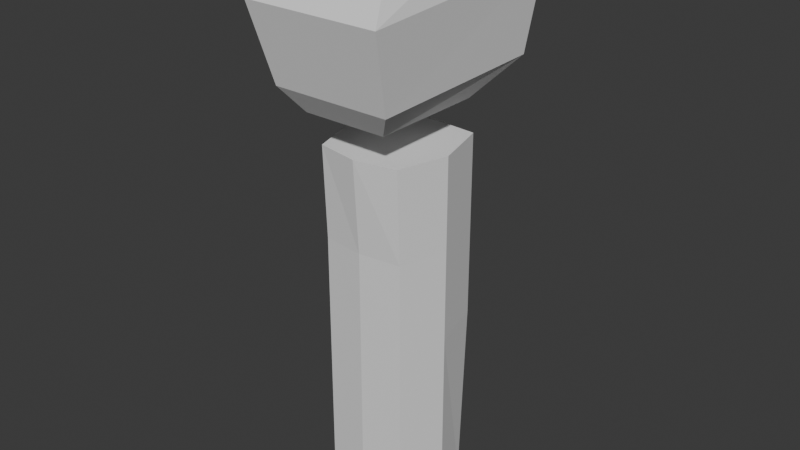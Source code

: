 # Source: feller.blend  (saved by Blender 4.0.36; exported with 4.5.12 LTS)
import bpy
from mathutils import Matrix  # noqa: F401  (used for matrix-valued properties, if any)

bpy.ops.wm.read_factory_settings(use_empty=True)
scene = bpy.context.scene
scene.name = 'Scene'

# ---- collections
col_collection = bpy.data.collections.new('Collection'); scene.collection.children.link(col_collection)

# ---- world
world_world = bpy.data.worlds.new('World'); scene.world = world_world
world_world.use_nodes = True; world_world.node_tree.nodes.clear()
_N = world_world.node_tree.nodes; _L = world_world.node_tree.links
n0 = _N.new('ShaderNodeOutputWorld'); n0.name = 'World Output'; n0.location = (300, 300)
n1 = _N.new('ShaderNodeBackground'); n1.name = 'Background'; n1.location = (10, 300)
n1.inputs[0].default_value = (0.05088, 0.05088, 0.05088, 1.0)
_L.new(n1.outputs[0], n0.inputs[0])
n0.is_active_output = True
world_world.color = (0.05088, 0.05088, 0.05088)
world_world.use_sun_shadow = False
world_world.sun_shadow_jitter_overblur = 0.0

# ---- meshes
me_cube_001 = bpy.data.meshes.new('Cube.001')
me_cube_001.from_pydata([(-0.4149, -0.6609, -0.7377), (-0.4149, 0.4562, -0.7377), (0.4149, 0.4562, -0.7377), (0.4149, -0.6609, -0.7377), (-0.5844, -0.8278, -0.4999), (-0.5844, 1.009, -0.4536), (0.5844, 1.009, -0.4536), (0.5844, -0.8278, -0.4999), (-0.5239, -0.7474, 0.5692), (-0.5239, 0.7954, 0.8599), (0.5239, 0.7954, 0.8599), (0.5239, -0.7474, 0.5692), (0.6721, 1.12, 0.3705), (0.6721, -1.034, 0.252), (-0.6721, -1.034, 0.252), (-0.6721, 1.12, 0.3705), (0.0, 0.4562, -0.7377), (0.0, -0.6609, -0.7377), (0.0, 1.009, -0.4536), (0.0, -0.8278, -0.4999), (0.0, 0.7954, 0.8599), (0.0, -0.7474, 0.5692), (0.0, 1.12, 0.3705), (0.0, -1.034, 0.252)], [], [(16, 1, 5, 18), (17, 16, 2, 3), (13, 12, 10, 11), (3, 2, 6, 7), (1, 0, 4, 5), (17, 3, 7, 19), (20, 9, 8, 21), (15, 14, 8, 9), (23, 13, 11, 21), (22, 15, 9, 20), (18, 5, 15, 22), (19, 7, 13, 23), (5, 4, 14, 15), (7, 6, 12, 13), (4, 19, 23, 14), (6, 18, 22, 12), (12, 22, 20, 10), (14, 23, 21, 8), (10, 20, 21, 11), (0, 17, 19, 4), (0, 1, 16, 17), (2, 16, 18, 6)])
_uv = me_cube_001.uv_layers.new(name='UVMap')
_uv.uv.foreach_set('vector', [0.75, 0.5457, 0.8293, 0.5457, 0.8293, 0.5457, 0.75, 0.5457, 0.75, 0.7043, 0.75, 0.5457, 0.6707, 0.5457, 0.6707, 0.7043, 0.6707, 0.7043, 0.6707, 0.5457, 0.6707, 0.5457, 0.6707, 0.7043, 0.6707, 0.7043, 0.6707, 0.5457, 0.6707, 0.5457, 0.6707, 0.7043, 0.8293, 0.5457, 0.8293, 0.7043, 0.8293, 0.7043, 0.8293, 0.5457, 0.75, 0.7043, 0.6707, 0.7043, 0.6707, 0.7043, 0.75, 0.7043, 0.75, 0.5457, 0.8293, 0.5457, 0.8293, 0.7043, 0.75, 0.7043, 0.8293, 0.5457, 0.8293, 0.7043, 0.8293, 0.7043, 0.8293, 0.5457, 0.75, 0.7043, 0.6707, 0.7043, 0.6707, 0.7043, 0.75, 0.7043, 0.75, 0.5457, 0.8293, 0.5457, 0.8293, 0.5457, 0.75, 0.5457, 0.75, 0.5457, 0.8293, 0.5457, 0.8293, 0.5457, 0.75, 0.5457, 0.75, 0.7043, 0.6707, 0.7043, 0.6707, 0.7043, 0.75, 0.7043, 0.8293, 0.5457, 0.8293, 0.7043, 0.8293, 0.7043, 0.8293, 0.5457, 0.6707, 0.7043, 0.6707, 0.5457, 0.6707, 0.5457, 0.6707, 0.7043, 0.8293, 0.7043, 0.75, 0.7043, 0.75, 0.7043, 0.8293, 0.7043, 0.6707, 0.5457, 0.75, 0.5457, 0.75, 0.5457, 0.6707, 0.5457, 0.6707, 0.5457, 0.75, 0.5457, 0.75, 0.5457, 0.6707, 0.5457, 0.8293, 0.7043, 0.75, 0.7043, 0.75, 0.7043, 0.8293, 0.7043, 0.6707, 0.5457, 0.75, 0.5457, 0.75, 0.7043, 0.6707, 0.7043, 0.8293, 0.7043, 0.75, 0.7043, 0.75, 0.7043, 0.8293, 0.7043, 0.8293, 0.7043, 0.8293, 0.5457, 0.75, 0.5457, 0.75, 0.7043, 0.6707, 0.5457, 0.75, 0.5457, 0.75, 0.5457, 0.6707, 0.5457])
me_cube_001.use_mirror_x = True
me_cube_001.update()
me_cube_002 = bpy.data.meshes.new('Cube.002')
me_cube_002.from_pydata([(0.4146, 0.4575, 1.229e-07), (0.4146, 0.5396, 3.623), (0.4146, -0.4575, 1.229e-07), (0.4146, -0.4924, 3.623), (-0.4146, 0.4575, 1.229e-07), (-0.4146, 0.5396, 3.623), (-0.4146, -0.4575, 1.229e-07), (-0.4146, -0.4924, 3.623), (-7.665e-08, -0.5076, 5.96e-08), (-8.558e-08, -0.5668, 3.623), (7.513e-08, 0.4976, 5.96e-08), (8.558e-08, 0.5668, 3.623), (0.5573, -8.415e-08, 5.96e-08), (0.5573, -8.415e-08, 3.623), (-0.5573, 8.415e-08, 5.96e-08), (-0.5573, 8.415e-08, 3.623), (0.0, 0.0, 3.623), (0.0, 0.0, 5.96e-08), (0.4146, 0.5396, 1.812), (0.4146, -0.4575, 1.812), (-0.4146, -0.4575, 1.812), (-0.4146, 0.5396, 1.812), (8.558e-08, 0.5668, 1.812), (-7.665e-08, -0.5076, 1.812), (-0.5573, 8.415e-08, 1.812), (0.5573, -8.415e-08, 1.812), (0.4146, 0.5396, 2.718), (0.4146, -0.4575, 2.718), (-0.4146, -0.4575, 2.718), (-0.4146, 0.5396, 2.718), (8.558e-08, 0.5668, 2.718), (-7.689e-08, -0.5092, 2.718), (-0.5573, 8.415e-08, 2.718), (0.5573, -8.415e-08, 2.718)], [], [(33, 13, 3, 27), (31, 9, 7, 28), (32, 15, 5, 29), (30, 11, 1, 26), (17, 14, 4, 10), (16, 13, 1, 11), (15, 16, 11, 5), (12, 17, 10, 0), (29, 5, 11, 30), (27, 3, 9, 31), (2, 8, 17, 12), (7, 9, 16, 15), (9, 3, 13, 16), (8, 6, 14, 17), (28, 7, 15, 32), (26, 1, 13, 33), (0, 18, 25, 12), (6, 20, 24, 14), (2, 19, 23, 8), (4, 21, 22, 10), (10, 22, 18, 0), (14, 24, 21, 4), (8, 23, 20, 6), (12, 25, 19, 2), (18, 26, 33, 25), (20, 28, 32, 24), (19, 27, 31, 23), (21, 29, 30, 22), (22, 30, 26, 18), (24, 32, 29, 21), (23, 31, 28, 20), (25, 33, 27, 19)])
_uv = me_cube_002.uv_layers.new(name='UVMap')
_uv.uv.foreach_set('vector', [0.5625, 0.125, 0.625, 0.125, 0.625, 0.25, 0.5625, 0.25, 0.5625, 0.375, 0.625, 0.375, 0.625, 0.5, 0.5625, 0.5, 0.5625, 0.625, 0.625, 0.625, 0.625, 0.75, 0.5625, 0.75, 0.5625, 0.875, 0.625, 0.875, 0.625, 1.0, 0.5625, 1.0, 0.25, 0.625, 0.375, 0.625, 0.375, 0.75, 0.25, 0.75, 0.75, 0.625, 0.875, 0.625, 0.875, 0.75, 0.75, 0.75, 0.625, 0.625, 0.75, 0.625, 0.75, 0.75, 0.625, 0.75, 0.125, 0.625, 0.25, 0.625, 0.25, 0.75, 0.125, 0.75, 0.5625, 0.75, 0.625, 0.75, 0.625, 0.875, 0.5625, 0.875, 0.5625, 0.25, 0.625, 0.25, 0.625, 0.375, 0.5625, 0.375, 0.125, 0.5, 0.25, 0.5, 0.25, 0.625, 0.125, 0.625, 0.625, 0.5, 0.75, 0.5, 0.75, 0.625, 0.625, 0.625, 0.75, 0.5, 0.875, 0.5, 0.875, 0.625, 0.75, 0.625, 0.25, 0.5, 0.375, 0.5, 0.375, 0.625, 0.25, 0.625, 0.5625, 0.5, 0.625, 0.5, 0.625, 0.625, 0.5625, 0.625, 0.5625, 0.0, 0.625, 0.0, 0.625, 0.125, 0.5625, 0.125, 0.375, 0.0, 0.5, 0.0, 0.5, 0.125, 0.375, 0.125, 0.375, 0.5, 0.5, 0.5, 0.5, 0.625, 0.375, 0.625, 0.375, 0.25, 0.5, 0.25, 0.5, 0.375, 0.375, 0.375, 0.375, 0.75, 0.5, 0.75, 0.5, 0.875, 0.375, 0.875, 0.375, 0.875, 0.5, 0.875, 0.5, 1.0, 0.375, 1.0, 0.375, 0.625, 0.5, 0.625, 0.5, 0.75, 0.375, 0.75, 0.375, 0.375, 0.5, 0.375, 0.5, 0.5, 0.375, 0.5, 0.375, 0.125, 0.5, 0.125, 0.5, 0.25, 0.375, 0.25, 0.5, 0.0, 0.5625, 0.0, 0.5625, 0.125, 0.5, 0.125, 0.5, 0.5, 0.5625, 0.5, 0.5625, 0.625, 0.5, 0.625, 0.5, 0.25, 0.5625, 0.25, 0.5625, 0.375, 0.5, 0.375, 0.5, 0.75, 0.5625, 0.75, 0.5625, 0.875, 0.5, 0.875, 0.5, 0.875, 0.5625, 0.875, 0.5625, 1.0, 0.5, 1.0, 0.5, 0.625, 0.5625, 0.625, 0.5625, 0.75, 0.5, 0.75, 0.5, 0.375, 0.5625, 0.375, 0.5625, 0.5, 0.5, 0.5, 0.5, 0.125, 0.5625, 0.125, 0.5625, 0.25, 0.5, 0.25])
me_cube_002.use_mirror_x = True
me_cube_002.update()

# ---- objects
ob_head = bpy.data.objects.new('head', me_cube_001)
ob_torso = bpy.data.objects.new('torso', me_cube_002)

# ---- transforms, parenting, visibility, modifiers, constraints
ob_head.location = (0.0, 0.0, 4.704)
ob_head.use_mesh_mirror_x = True
ob_torso.location = (0.0, 0.0, 0.0)
ob_torso.use_mesh_mirror_x = True

# ---- collection membership
col_collection.objects.link(ob_head)
col_collection.objects.link(ob_torso)

# ---- scene / render settings (as saved in the file)
scene.frame_start = 1; scene.frame_end = 250; scene.frame_set(1)
scene.render.engine = 'BLENDER_EEVEE_NEXT'
scene.cycles.sampling_pattern = 'TABULATED_SOBOL'
bpy.context.view_layer.update()

# ---- added for rendering (the .blend has no active camera and no usable light): camera, sun
cam_auto = bpy.data.cameras.new('AutoCamera')
cam_auto.lens = 50.0
cam_auto.sensor_width = 36.0
cam_auto.clip_end = 1000.0
ob_auto_camera = bpy.data.objects.new('AutoCamera', cam_auto)
scene.collection.objects.link(ob_auto_camera)
ob_auto_camera.location = (5.65878, -6.74783, 7.30906)
ob_auto_camera.rotation_euler = (1.09748, -7.21219e-08, 0.694738)
scene.camera = ob_auto_camera
light_auto_sun = bpy.data.lights.new('AutoSun', 'SUN')
light_auto_sun.energy = 3.0
light_auto_sun.angle = 0.0523599
ob_auto_sun = bpy.data.objects.new('AutoSun', light_auto_sun)
scene.collection.objects.link(ob_auto_sun)
ob_auto_sun.rotation_euler = (0.872665, 0.174533, 0.523599)
bpy.context.view_layer.update()

